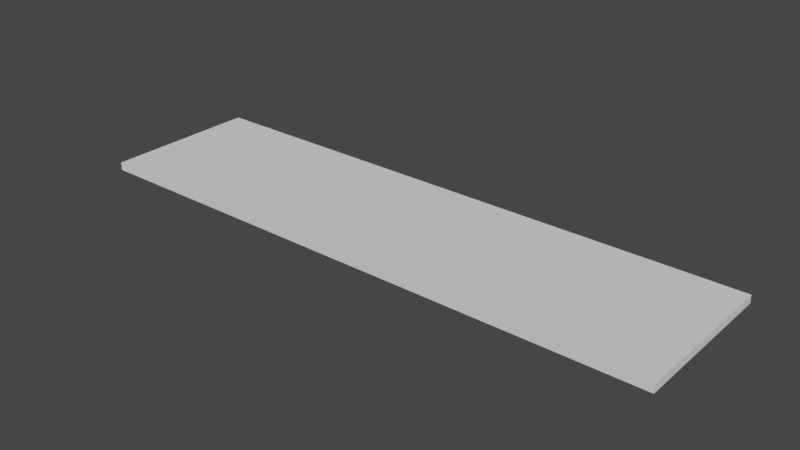 # Source: Water_Drain_1.5W_0.5J_.blend  (saved by Blender 3.6.11; exported with 4.5.12 LTS)
import bpy
from mathutils import Matrix  # noqa: F401  (used for matrix-valued properties, if any)

bpy.ops.wm.read_factory_settings(use_empty=True)
scene = bpy.context.scene
scene.name = 'Scene'

# ---- world
world_world = bpy.data.worlds.new('World'); scene.world = world_world
world_world.use_nodes = True; world_world.node_tree.nodes.clear()
_N = world_world.node_tree.nodes; _L = world_world.node_tree.links
n0 = _N.new('ShaderNodeOutputWorld'); n0.name = 'World Output'; n0.location = (300, 300)
n1 = _N.new('ShaderNodeBackground'); n1.name = 'Background'; n1.location = (10, 300)
n1.inputs[0].default_value = (0.05088, 0.05088, 0.05088, 1.0)
_L.new(n1.outputs[0], n0.inputs[0])
n0.is_active_output = True
world_world.color = (0.05088, 0.05088, 0.05088)
world_world.use_sun_shadow = False
world_world.sun_shadow_jitter_overblur = 0.0

# ---- meshes
me_plane = bpy.data.meshes.new('Plane')
me_plane.from_pydata([(-0.75, 0.01, 0.2), (0.75, 0.01, 0.2), (-0.75, 0.01, -0.2), (0.75, 0.01, -0.2), (-0.75, -0.01, 0.2), (0.75, -0.01, 0.2), (-0.75, -0.01, -0.2), (0.75, -0.01, -0.2)], [], [(0, 1, 3, 2), (4, 6, 7, 5), (3, 7, 6, 2), (0, 4, 5, 1), (1, 5, 7, 3), (2, 6, 4, 0)])
_uv = me_plane.uv_layers.new(name='UVMap')
_uv.uv.foreach_set('vector', [4.371e-08, 1.0, 0.0, 0.0, 0.2667, -1.166e-08, 0.2667, 1.0, 0.2667, -1.166e-08, 0.5333, -2.331e-08, 0.5333, 1.0, 0.2667, 1.0, 0.5467, 1.0, 0.5333, 1.0, 0.5333, 1.642e-08, 0.5467, 1.584e-08, 0.56, 1.0, 0.5467, 1.0, 0.5467, 1.584e-08, 0.56, 1.526e-08, 0.56, 0.0, 0.5733, 0.0, 0.5733, 0.2667, 0.56, 0.2667, 0.5733, 0.5333, 0.56, 0.5333, 0.56, 0.2667, 0.5733, 0.2667])
me_plane.update()

# ---- objects
ob_plane = bpy.data.objects.new('Plane', me_plane)

# ---- transforms, parenting, visibility, modifiers, constraints
ob_plane.location = (0.0, 0.0, 0.0)
ob_plane.rotation_euler = (1.571, -0.0, 0.0)

# ---- collection membership
scene.collection.objects.link(ob_plane)

# ---- scene / render settings (as saved in the file)
scene.frame_start = 1; scene.frame_end = 250; scene.frame_set(1)
scene.render.engine = 'BLENDER_EEVEE_NEXT'
scene.cycles.sampling_pattern = 'TABULATED_SOBOL'
scene.view_settings.view_transform = 'Filmic'
bpy.context.view_layer.update()

# ---- added for rendering (the .blend has no active camera and no usable light): camera, sun
cam_auto = bpy.data.cameras.new('AutoCamera')
cam_auto.lens = 50.0
cam_auto.sensor_width = 36.0
cam_auto.clip_end = 1000.0
ob_auto_camera = bpy.data.objects.new('AutoCamera', cam_auto)
scene.collection.objects.link(ob_auto_camera)
ob_auto_camera.location = (1.43645, -1.72374, 1.14916)
ob_auto_camera.rotation_euler = (1.09748, -7.21219e-08, 0.694738)
scene.camera = ob_auto_camera
light_auto_sun = bpy.data.lights.new('AutoSun', 'SUN')
light_auto_sun.energy = 3.0
light_auto_sun.angle = 0.0523599
ob_auto_sun = bpy.data.objects.new('AutoSun', light_auto_sun)
scene.collection.objects.link(ob_auto_sun)
ob_auto_sun.rotation_euler = (0.872665, 0.174533, 0.523599)
bpy.context.view_layer.update()

